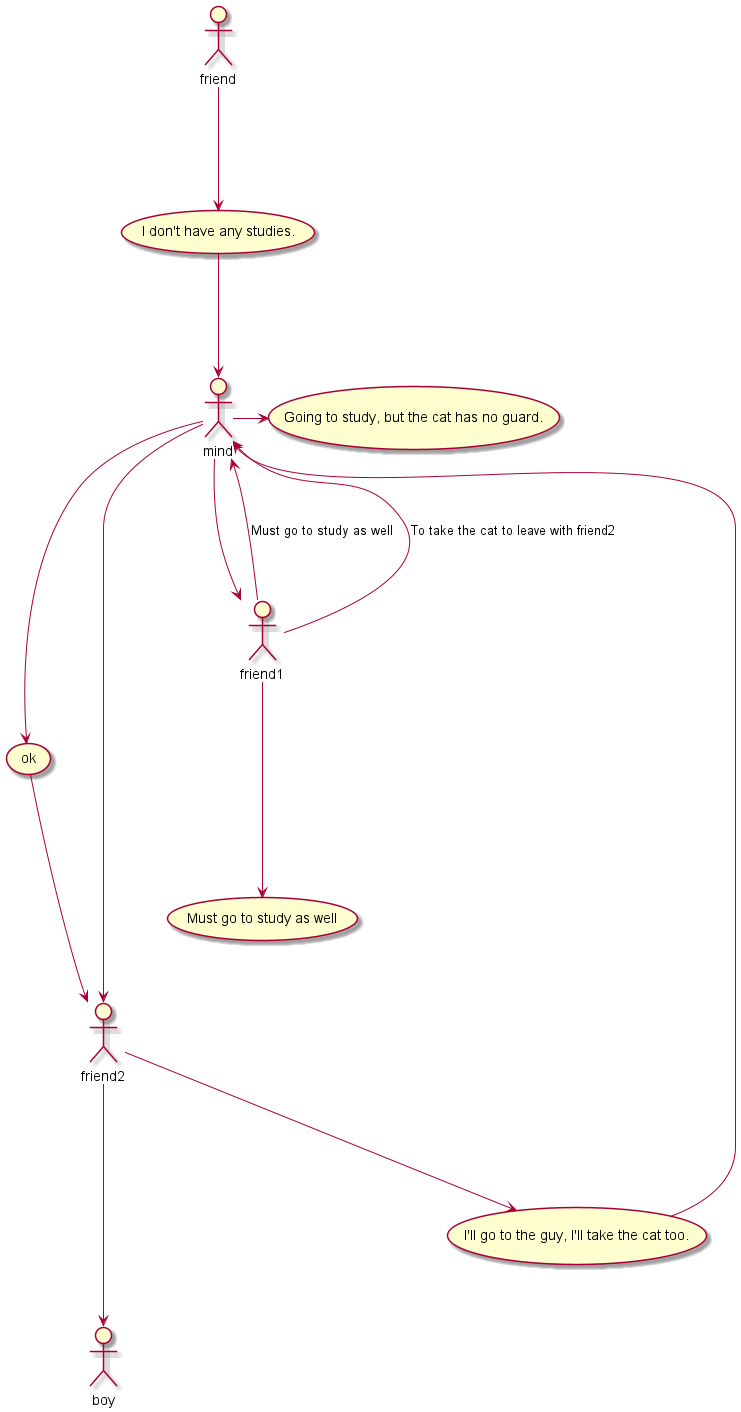

The diagram above was rendered by PlantUML. Its source (embedded in the PNG):
@startuml
mind -> (Going to study, but the cat has no guard.)
mind---> friend1
friend1---->(Must go to study as well)
friend1--->mind:Must go to study as well
friend1--->mind:To take the cat to leave with friend2
mind--->friend2
friend ---> (I don't have any studies.)
 (I don't have any studies.) ---> mind
friend2----> boy
friend2--->(I'll go to the guy, I'll take the cat too.)
(I'll go to the guy, I'll take the cat too.)--->mind
mind---->(ok)
(ok)---->friend2
@enduml